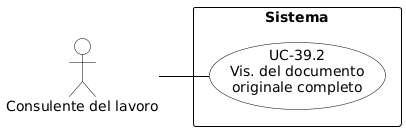

The diagram above was rendered by PlantUML. Its source (embedded in the PNG):
@startuml
skinparam shadowing false
skinparam defaultFontName Arial
left to right direction
skinparam nodesep 15
skinparam ranksep 50
 
skinparam usecase {
    BackgroundColor white
    BorderColor black
    ArrowColor black
}
skinparam actor {
    BackgroundColor white
    BorderColor black
}
skinparam rectangle {
    BorderColor black
    FontStyle bold
}
 
actor "Consulente del lavoro" as CL
 
rectangle "Sistema" {
    usecase "UC-39.2\nVis. del documento\noriginale completo" as UC39_2
}
 
CL -- UC39_2
@enduml